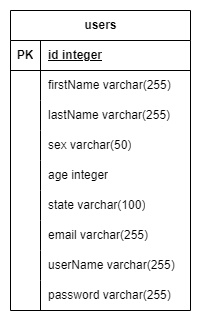

The diagram above was exported from draw.io. Its source (the exported page's mxGraphModel, read from the mxfile embedded in the PNG):
<mxGraphModel dx="1232" dy="1103" grid="1" gridSize="10" guides="1" tooltips="1" connect="1" arrows="1" fold="1" page="1" pageScale="1" pageWidth="850" pageHeight="1100" math="0" shadow="0">
  <root>
    <mxCell id="0" />
    <mxCell id="1" parent="0" />
    <mxCell id="SPIhaSmnSaGKojudknyY-1" value="users" style="shape=table;startSize=30;container=1;collapsible=1;childLayout=tableLayout;fixedRows=1;rowLines=0;fontStyle=1;align=center;resizeLast=1;html=1;" parent="1" vertex="1">
      <mxGeometry x="260" y="230" width="180" height="300" as="geometry" />
    </mxCell>
    <mxCell id="SPIhaSmnSaGKojudknyY-2" value="" style="shape=tableRow;horizontal=0;startSize=0;swimlaneHead=0;swimlaneBody=0;fillColor=none;collapsible=0;dropTarget=0;points=[[0,0.5],[1,0.5]];portConstraint=eastwest;top=0;left=0;right=0;bottom=1;" parent="SPIhaSmnSaGKojudknyY-1" vertex="1">
      <mxGeometry y="30" width="180" height="30" as="geometry" />
    </mxCell>
    <mxCell id="SPIhaSmnSaGKojudknyY-3" value="PK" style="shape=partialRectangle;connectable=0;fillColor=none;top=0;left=0;bottom=0;right=0;fontStyle=1;overflow=hidden;whiteSpace=wrap;html=1;" parent="SPIhaSmnSaGKojudknyY-2" vertex="1">
      <mxGeometry width="30" height="30" as="geometry">
        <mxRectangle width="30" height="30" as="alternateBounds" />
      </mxGeometry>
    </mxCell>
    <mxCell id="SPIhaSmnSaGKojudknyY-4" value="id integer" style="shape=partialRectangle;connectable=0;fillColor=none;top=0;left=0;bottom=0;right=0;align=left;spacingLeft=6;fontStyle=5;overflow=hidden;whiteSpace=wrap;html=1;" parent="SPIhaSmnSaGKojudknyY-2" vertex="1">
      <mxGeometry x="30" width="150" height="30" as="geometry">
        <mxRectangle width="150" height="30" as="alternateBounds" />
      </mxGeometry>
    </mxCell>
    <mxCell id="SPIhaSmnSaGKojudknyY-5" value="" style="shape=tableRow;horizontal=0;startSize=0;swimlaneHead=0;swimlaneBody=0;fillColor=none;collapsible=0;dropTarget=0;points=[[0,0.5],[1,0.5]];portConstraint=eastwest;top=0;left=0;right=0;bottom=0;" parent="SPIhaSmnSaGKojudknyY-1" vertex="1">
      <mxGeometry y="60" width="180" height="30" as="geometry" />
    </mxCell>
    <mxCell id="SPIhaSmnSaGKojudknyY-6" value="" style="shape=partialRectangle;connectable=0;fillColor=none;top=0;left=0;bottom=0;right=0;editable=1;overflow=hidden;whiteSpace=wrap;html=1;" parent="SPIhaSmnSaGKojudknyY-5" vertex="1">
      <mxGeometry width="30" height="30" as="geometry">
        <mxRectangle width="30" height="30" as="alternateBounds" />
      </mxGeometry>
    </mxCell>
    <mxCell id="SPIhaSmnSaGKojudknyY-7" value="firstName varchar(255)" style="shape=partialRectangle;connectable=0;fillColor=none;top=0;left=0;bottom=0;right=0;align=left;spacingLeft=6;overflow=hidden;whiteSpace=wrap;html=1;" parent="SPIhaSmnSaGKojudknyY-5" vertex="1">
      <mxGeometry x="30" width="150" height="30" as="geometry">
        <mxRectangle width="150" height="30" as="alternateBounds" />
      </mxGeometry>
    </mxCell>
    <mxCell id="SPIhaSmnSaGKojudknyY-8" value="" style="shape=tableRow;horizontal=0;startSize=0;swimlaneHead=0;swimlaneBody=0;fillColor=none;collapsible=0;dropTarget=0;points=[[0,0.5],[1,0.5]];portConstraint=eastwest;top=0;left=0;right=0;bottom=0;" parent="SPIhaSmnSaGKojudknyY-1" vertex="1">
      <mxGeometry y="90" width="180" height="30" as="geometry" />
    </mxCell>
    <mxCell id="SPIhaSmnSaGKojudknyY-9" value="" style="shape=partialRectangle;connectable=0;fillColor=none;top=0;left=0;bottom=0;right=0;editable=1;overflow=hidden;whiteSpace=wrap;html=1;" parent="SPIhaSmnSaGKojudknyY-8" vertex="1">
      <mxGeometry width="30" height="30" as="geometry">
        <mxRectangle width="30" height="30" as="alternateBounds" />
      </mxGeometry>
    </mxCell>
    <mxCell id="SPIhaSmnSaGKojudknyY-10" value="lastName varchar(255)" style="shape=partialRectangle;connectable=0;fillColor=none;top=0;left=0;bottom=0;right=0;align=left;spacingLeft=6;overflow=hidden;whiteSpace=wrap;html=1;" parent="SPIhaSmnSaGKojudknyY-8" vertex="1">
      <mxGeometry x="30" width="150" height="30" as="geometry">
        <mxRectangle width="150" height="30" as="alternateBounds" />
      </mxGeometry>
    </mxCell>
    <mxCell id="SPIhaSmnSaGKojudknyY-11" value="" style="shape=tableRow;horizontal=0;startSize=0;swimlaneHead=0;swimlaneBody=0;fillColor=none;collapsible=0;dropTarget=0;points=[[0,0.5],[1,0.5]];portConstraint=eastwest;top=0;left=0;right=0;bottom=0;" parent="SPIhaSmnSaGKojudknyY-1" vertex="1">
      <mxGeometry y="120" width="180" height="30" as="geometry" />
    </mxCell>
    <mxCell id="SPIhaSmnSaGKojudknyY-12" value="" style="shape=partialRectangle;connectable=0;fillColor=none;top=0;left=0;bottom=0;right=0;editable=1;overflow=hidden;whiteSpace=wrap;html=1;" parent="SPIhaSmnSaGKojudknyY-11" vertex="1">
      <mxGeometry width="30" height="30" as="geometry">
        <mxRectangle width="30" height="30" as="alternateBounds" />
      </mxGeometry>
    </mxCell>
    <mxCell id="SPIhaSmnSaGKojudknyY-13" value="sex varchar(50)" style="shape=partialRectangle;connectable=0;fillColor=none;top=0;left=0;bottom=0;right=0;align=left;spacingLeft=6;overflow=hidden;whiteSpace=wrap;html=1;" parent="SPIhaSmnSaGKojudknyY-11" vertex="1">
      <mxGeometry x="30" width="150" height="30" as="geometry">
        <mxRectangle width="150" height="30" as="alternateBounds" />
      </mxGeometry>
    </mxCell>
    <mxCell id="SPIhaSmnSaGKojudknyY-27" style="shape=tableRow;horizontal=0;startSize=0;swimlaneHead=0;swimlaneBody=0;fillColor=none;collapsible=0;dropTarget=0;points=[[0,0.5],[1,0.5]];portConstraint=eastwest;top=0;left=0;right=0;bottom=0;" parent="SPIhaSmnSaGKojudknyY-1" vertex="1">
      <mxGeometry y="150" width="180" height="30" as="geometry" />
    </mxCell>
    <mxCell id="SPIhaSmnSaGKojudknyY-28" style="shape=partialRectangle;connectable=0;fillColor=none;top=0;left=0;bottom=0;right=0;editable=1;overflow=hidden;whiteSpace=wrap;html=1;" parent="SPIhaSmnSaGKojudknyY-27" vertex="1">
      <mxGeometry width="30" height="30" as="geometry">
        <mxRectangle width="30" height="30" as="alternateBounds" />
      </mxGeometry>
    </mxCell>
    <mxCell id="SPIhaSmnSaGKojudknyY-29" value="age integer" style="shape=partialRectangle;connectable=0;fillColor=none;top=0;left=0;bottom=0;right=0;align=left;spacingLeft=6;overflow=hidden;whiteSpace=wrap;html=1;" parent="SPIhaSmnSaGKojudknyY-27" vertex="1">
      <mxGeometry x="30" width="150" height="30" as="geometry">
        <mxRectangle width="150" height="30" as="alternateBounds" />
      </mxGeometry>
    </mxCell>
    <mxCell id="SPIhaSmnSaGKojudknyY-33" style="shape=tableRow;horizontal=0;startSize=0;swimlaneHead=0;swimlaneBody=0;fillColor=none;collapsible=0;dropTarget=0;points=[[0,0.5],[1,0.5]];portConstraint=eastwest;top=0;left=0;right=0;bottom=0;" parent="SPIhaSmnSaGKojudknyY-1" vertex="1">
      <mxGeometry y="180" width="180" height="30" as="geometry" />
    </mxCell>
    <mxCell id="SPIhaSmnSaGKojudknyY-34" style="shape=partialRectangle;connectable=0;fillColor=none;top=0;left=0;bottom=0;right=0;editable=1;overflow=hidden;whiteSpace=wrap;html=1;" parent="SPIhaSmnSaGKojudknyY-33" vertex="1">
      <mxGeometry width="30" height="30" as="geometry">
        <mxRectangle width="30" height="30" as="alternateBounds" />
      </mxGeometry>
    </mxCell>
    <mxCell id="SPIhaSmnSaGKojudknyY-35" value="state varchar(100)" style="shape=partialRectangle;connectable=0;fillColor=none;top=0;left=0;bottom=0;right=0;align=left;spacingLeft=6;overflow=hidden;whiteSpace=wrap;html=1;" parent="SPIhaSmnSaGKojudknyY-33" vertex="1">
      <mxGeometry x="30" width="150" height="30" as="geometry">
        <mxRectangle width="150" height="30" as="alternateBounds" />
      </mxGeometry>
    </mxCell>
    <mxCell id="SPIhaSmnSaGKojudknyY-36" style="shape=tableRow;horizontal=0;startSize=0;swimlaneHead=0;swimlaneBody=0;fillColor=none;collapsible=0;dropTarget=0;points=[[0,0.5],[1,0.5]];portConstraint=eastwest;top=0;left=0;right=0;bottom=0;" parent="SPIhaSmnSaGKojudknyY-1" vertex="1">
      <mxGeometry y="210" width="180" height="30" as="geometry" />
    </mxCell>
    <mxCell id="SPIhaSmnSaGKojudknyY-37" style="shape=partialRectangle;connectable=0;fillColor=none;top=0;left=0;bottom=0;right=0;editable=1;overflow=hidden;whiteSpace=wrap;html=1;" parent="SPIhaSmnSaGKojudknyY-36" vertex="1">
      <mxGeometry width="30" height="30" as="geometry">
        <mxRectangle width="30" height="30" as="alternateBounds" />
      </mxGeometry>
    </mxCell>
    <mxCell id="SPIhaSmnSaGKojudknyY-38" value="email varchar(255)&lt;span style=&quot;white-space: pre;&quot;&gt;&#09;&lt;/span&gt;" style="shape=partialRectangle;connectable=0;fillColor=none;top=0;left=0;bottom=0;right=0;align=left;spacingLeft=6;overflow=hidden;whiteSpace=wrap;html=1;" parent="SPIhaSmnSaGKojudknyY-36" vertex="1">
      <mxGeometry x="30" width="150" height="30" as="geometry">
        <mxRectangle width="150" height="30" as="alternateBounds" />
      </mxGeometry>
    </mxCell>
    <mxCell id="SPIhaSmnSaGKojudknyY-30" style="shape=tableRow;horizontal=0;startSize=0;swimlaneHead=0;swimlaneBody=0;fillColor=none;collapsible=0;dropTarget=0;points=[[0,0.5],[1,0.5]];portConstraint=eastwest;top=0;left=0;right=0;bottom=0;" parent="SPIhaSmnSaGKojudknyY-1" vertex="1">
      <mxGeometry y="240" width="180" height="30" as="geometry" />
    </mxCell>
    <mxCell id="SPIhaSmnSaGKojudknyY-31" style="shape=partialRectangle;connectable=0;fillColor=none;top=0;left=0;bottom=0;right=0;editable=1;overflow=hidden;whiteSpace=wrap;html=1;" parent="SPIhaSmnSaGKojudknyY-30" vertex="1">
      <mxGeometry width="30" height="30" as="geometry">
        <mxRectangle width="30" height="30" as="alternateBounds" />
      </mxGeometry>
    </mxCell>
    <mxCell id="SPIhaSmnSaGKojudknyY-32" value="userName varchar(255)" style="shape=partialRectangle;connectable=0;fillColor=none;top=0;left=0;bottom=0;right=0;align=left;spacingLeft=6;overflow=hidden;whiteSpace=wrap;html=1;" parent="SPIhaSmnSaGKojudknyY-30" vertex="1">
      <mxGeometry x="30" width="150" height="30" as="geometry">
        <mxRectangle width="150" height="30" as="alternateBounds" />
      </mxGeometry>
    </mxCell>
    <mxCell id="SPIhaSmnSaGKojudknyY-39" style="shape=tableRow;horizontal=0;startSize=0;swimlaneHead=0;swimlaneBody=0;fillColor=none;collapsible=0;dropTarget=0;points=[[0,0.5],[1,0.5]];portConstraint=eastwest;top=0;left=0;right=0;bottom=0;" parent="SPIhaSmnSaGKojudknyY-1" vertex="1">
      <mxGeometry y="270" width="180" height="30" as="geometry" />
    </mxCell>
    <mxCell id="SPIhaSmnSaGKojudknyY-40" style="shape=partialRectangle;connectable=0;fillColor=none;top=0;left=0;bottom=0;right=0;editable=1;overflow=hidden;whiteSpace=wrap;html=1;" parent="SPIhaSmnSaGKojudknyY-39" vertex="1">
      <mxGeometry width="30" height="30" as="geometry">
        <mxRectangle width="30" height="30" as="alternateBounds" />
      </mxGeometry>
    </mxCell>
    <mxCell id="SPIhaSmnSaGKojudknyY-41" value="password varchar(255)" style="shape=partialRectangle;connectable=0;fillColor=none;top=0;left=0;bottom=0;right=0;align=left;spacingLeft=6;overflow=hidden;whiteSpace=wrap;html=1;" parent="SPIhaSmnSaGKojudknyY-39" vertex="1">
      <mxGeometry x="30" width="150" height="30" as="geometry">
        <mxRectangle width="150" height="30" as="alternateBounds" />
      </mxGeometry>
    </mxCell>
  </root>
</mxGraphModel>